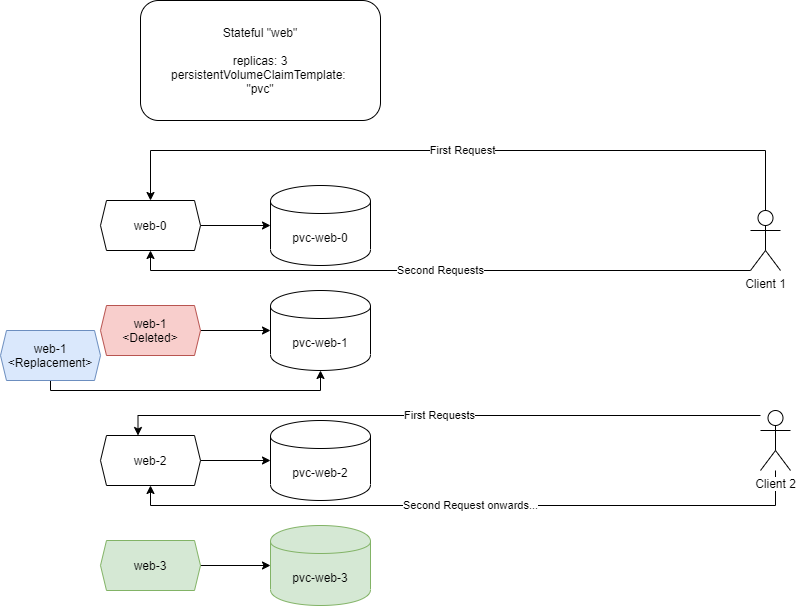

The diagram above was exported from draw.io. Its source (the exported page's mxGraphModel, read from the mxfile embedded in the PNG):
<mxGraphModel dx="1024" dy="584" grid="1" gridSize="10" guides="1" tooltips="1" connect="1" arrows="1" fold="1" page="1" pageScale="1" pageWidth="1169" pageHeight="827" math="0" shadow="0">
  <root>
    <mxCell id="BO17bUkr9PN-fziEnUN5-0" />
    <mxCell id="BO17bUkr9PN-fziEnUN5-1" parent="BO17bUkr9PN-fziEnUN5-0" />
    <mxCell id="BO17bUkr9PN-fziEnUN5-2" value="Stateful &quot;web&quot;&lt;br&gt;&lt;br&gt;replicas: 3&lt;br&gt;persistentVolumeClaimTemplate:&amp;nbsp;&lt;br&gt;&quot;pvc&quot;" style="rounded=1;whiteSpace=wrap;html=1;" parent="BO17bUkr9PN-fziEnUN5-1" vertex="1">
      <mxGeometry x="270" y="20" width="240" height="120" as="geometry" />
    </mxCell>
    <mxCell id="BO17bUkr9PN-fziEnUN5-5" style="edgeStyle=orthogonalEdgeStyle;rounded=0;orthogonalLoop=1;jettySize=auto;html=1;" parent="BO17bUkr9PN-fziEnUN5-1" source="BO17bUkr9PN-fziEnUN5-3" target="BO17bUkr9PN-fziEnUN5-4" edge="1">
      <mxGeometry relative="1" as="geometry" />
    </mxCell>
    <mxCell id="BO17bUkr9PN-fziEnUN5-3" value="web-0" style="shape=hexagon;perimeter=hexagonPerimeter2;whiteSpace=wrap;html=1;size=0.06000035603841146;" parent="BO17bUkr9PN-fziEnUN5-1" vertex="1">
      <mxGeometry x="230" y="220" width="100" height="50" as="geometry" />
    </mxCell>
    <mxCell id="BO17bUkr9PN-fziEnUN5-4" value="pvc-web-0" style="shape=cylinder;whiteSpace=wrap;html=1;boundedLbl=1;backgroundOutline=1;" parent="BO17bUkr9PN-fziEnUN5-1" vertex="1">
      <mxGeometry x="400" y="205" width="100" height="80" as="geometry" />
    </mxCell>
    <mxCell id="BO17bUkr9PN-fziEnUN5-6" style="edgeStyle=orthogonalEdgeStyle;rounded=0;orthogonalLoop=1;jettySize=auto;html=1;" parent="BO17bUkr9PN-fziEnUN5-1" source="BO17bUkr9PN-fziEnUN5-7" target="BO17bUkr9PN-fziEnUN5-8" edge="1">
      <mxGeometry relative="1" as="geometry" />
    </mxCell>
    <mxCell id="BO17bUkr9PN-fziEnUN5-7" value="web-1&lt;br&gt;&amp;lt;Deleted&amp;gt;" style="shape=hexagon;perimeter=hexagonPerimeter2;whiteSpace=wrap;html=1;size=0.06000035603841146;fillColor=#f8cecc;strokeColor=#b85450;" parent="BO17bUkr9PN-fziEnUN5-1" vertex="1">
      <mxGeometry x="230" y="325" width="100" height="50" as="geometry" />
    </mxCell>
    <mxCell id="BO17bUkr9PN-fziEnUN5-8" value="pvc-web-1" style="shape=cylinder;whiteSpace=wrap;html=1;boundedLbl=1;backgroundOutline=1;" parent="BO17bUkr9PN-fziEnUN5-1" vertex="1">
      <mxGeometry x="400" y="310" width="100" height="80" as="geometry" />
    </mxCell>
    <mxCell id="BO17bUkr9PN-fziEnUN5-9" style="edgeStyle=orthogonalEdgeStyle;rounded=0;orthogonalLoop=1;jettySize=auto;html=1;" parent="BO17bUkr9PN-fziEnUN5-1" source="BO17bUkr9PN-fziEnUN5-10" target="BO17bUkr9PN-fziEnUN5-11" edge="1">
      <mxGeometry relative="1" as="geometry" />
    </mxCell>
    <mxCell id="BO17bUkr9PN-fziEnUN5-10" value="web-2" style="shape=hexagon;perimeter=hexagonPerimeter2;whiteSpace=wrap;html=1;size=0.06000035603841146;" parent="BO17bUkr9PN-fziEnUN5-1" vertex="1">
      <mxGeometry x="230" y="455" width="100" height="50" as="geometry" />
    </mxCell>
    <mxCell id="BO17bUkr9PN-fziEnUN5-11" value="pvc-web-2" style="shape=cylinder;whiteSpace=wrap;html=1;boundedLbl=1;backgroundOutline=1;" parent="BO17bUkr9PN-fziEnUN5-1" vertex="1">
      <mxGeometry x="400" y="440" width="100" height="80" as="geometry" />
    </mxCell>
    <mxCell id="BO17bUkr9PN-fziEnUN5-13" style="edgeStyle=orthogonalEdgeStyle;rounded=0;orthogonalLoop=1;jettySize=auto;html=1;entryX=0.5;entryY=1;entryDx=0;entryDy=0;" parent="BO17bUkr9PN-fziEnUN5-1" source="BO17bUkr9PN-fziEnUN5-12" target="BO17bUkr9PN-fziEnUN5-8" edge="1">
      <mxGeometry relative="1" as="geometry">
        <Array as="points">
          <mxPoint x="180" y="410" />
          <mxPoint x="450" y="410" />
        </Array>
      </mxGeometry>
    </mxCell>
    <mxCell id="BO17bUkr9PN-fziEnUN5-12" value="web-1&lt;br&gt;&amp;lt;Replacement&amp;gt;" style="shape=hexagon;perimeter=hexagonPerimeter2;whiteSpace=wrap;html=1;size=0.06000035603841146;fillColor=#dae8fc;strokeColor=#6c8ebf;" parent="BO17bUkr9PN-fziEnUN5-1" vertex="1">
      <mxGeometry x="130" y="350" width="100" height="50" as="geometry" />
    </mxCell>
    <mxCell id="BO17bUkr9PN-fziEnUN5-16" style="edgeStyle=orthogonalEdgeStyle;rounded=0;orthogonalLoop=1;jettySize=auto;html=1;entryX=0;entryY=0.5;entryDx=0;entryDy=0;" parent="BO17bUkr9PN-fziEnUN5-1" source="BO17bUkr9PN-fziEnUN5-14" target="BO17bUkr9PN-fziEnUN5-15" edge="1">
      <mxGeometry relative="1" as="geometry" />
    </mxCell>
    <mxCell id="BO17bUkr9PN-fziEnUN5-14" value="web-3" style="shape=hexagon;perimeter=hexagonPerimeter2;whiteSpace=wrap;html=1;size=0.06000035603841146;fillColor=#d5e8d4;strokeColor=#82b366;" parent="BO17bUkr9PN-fziEnUN5-1" vertex="1">
      <mxGeometry x="230" y="560" width="100" height="50" as="geometry" />
    </mxCell>
    <mxCell id="BO17bUkr9PN-fziEnUN5-15" value="pvc-web-3" style="shape=cylinder;whiteSpace=wrap;html=1;boundedLbl=1;backgroundOutline=1;fillColor=#d5e8d4;strokeColor=#82b366;" parent="BO17bUkr9PN-fziEnUN5-1" vertex="1">
      <mxGeometry x="400" y="545" width="100" height="80" as="geometry" />
    </mxCell>
    <mxCell id="BO17bUkr9PN-fziEnUN5-20" value="First Request" style="edgeStyle=orthogonalEdgeStyle;rounded=0;orthogonalLoop=1;jettySize=auto;html=1;" parent="BO17bUkr9PN-fziEnUN5-1" source="BO17bUkr9PN-fziEnUN5-17" target="BO17bUkr9PN-fziEnUN5-3" edge="1">
      <mxGeometry relative="1" as="geometry">
        <Array as="points">
          <mxPoint x="895" y="170" />
          <mxPoint x="280" y="170" />
        </Array>
      </mxGeometry>
    </mxCell>
    <mxCell id="BO17bUkr9PN-fziEnUN5-21" value="Second Requests" style="edgeStyle=orthogonalEdgeStyle;rounded=0;orthogonalLoop=1;jettySize=auto;html=1;entryX=0.5;entryY=1;entryDx=0;entryDy=0;" parent="BO17bUkr9PN-fziEnUN5-1" source="BO17bUkr9PN-fziEnUN5-17" target="BO17bUkr9PN-fziEnUN5-3" edge="1">
      <mxGeometry relative="1" as="geometry">
        <Array as="points">
          <mxPoint x="280" y="290" />
        </Array>
      </mxGeometry>
    </mxCell>
    <mxCell id="BO17bUkr9PN-fziEnUN5-17" value="Client 1" style="shape=umlActor;verticalLabelPosition=bottom;labelBackgroundColor=#ffffff;verticalAlign=top;html=1;outlineConnect=0;" parent="BO17bUkr9PN-fziEnUN5-1" vertex="1">
      <mxGeometry x="880" y="230" width="30" height="60" as="geometry" />
    </mxCell>
    <mxCell id="BO17bUkr9PN-fziEnUN5-22" value="First Requests" style="edgeStyle=orthogonalEdgeStyle;rounded=0;orthogonalLoop=1;jettySize=auto;html=1;entryX=0.375;entryY=0;entryDx=0;entryDy=0;" parent="BO17bUkr9PN-fziEnUN5-1" source="BO17bUkr9PN-fziEnUN5-19" target="BO17bUkr9PN-fziEnUN5-10" edge="1">
      <mxGeometry relative="1" as="geometry">
        <Array as="points">
          <mxPoint x="268" y="435" />
        </Array>
      </mxGeometry>
    </mxCell>
    <mxCell id="BO17bUkr9PN-fziEnUN5-23" value="Second Request onwards..." style="edgeStyle=orthogonalEdgeStyle;rounded=0;orthogonalLoop=1;jettySize=auto;html=1;entryX=0.5;entryY=1;entryDx=0;entryDy=0;" parent="BO17bUkr9PN-fziEnUN5-1" source="BO17bUkr9PN-fziEnUN5-19" target="BO17bUkr9PN-fziEnUN5-10" edge="1">
      <mxGeometry relative="1" as="geometry">
        <Array as="points">
          <mxPoint x="905" y="525" />
          <mxPoint x="280" y="525" />
        </Array>
      </mxGeometry>
    </mxCell>
    <mxCell id="BO17bUkr9PN-fziEnUN5-19" value="Client 2" style="shape=umlActor;verticalLabelPosition=bottom;labelBackgroundColor=#ffffff;verticalAlign=top;html=1;outlineConnect=0;" parent="BO17bUkr9PN-fziEnUN5-1" vertex="1">
      <mxGeometry x="890" y="430" width="30" height="60" as="geometry" />
    </mxCell>
  </root>
</mxGraphModel>